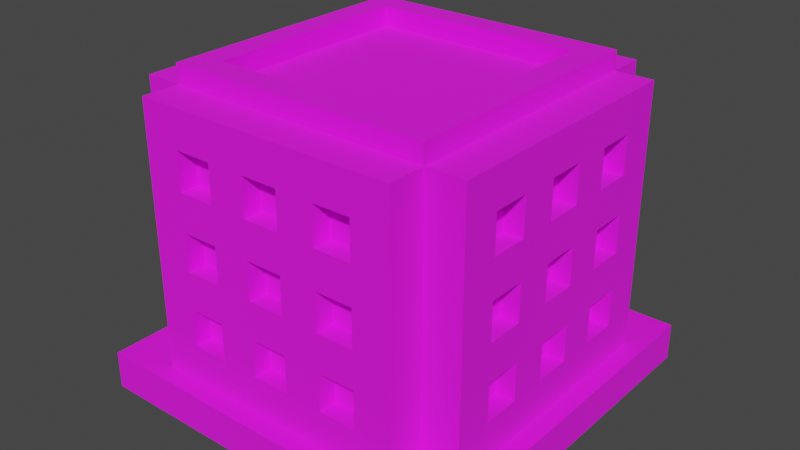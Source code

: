 # Source: Building_1_Base_Blue_.blend  (saved by Blender 3.3.6; exported with 4.5.12 LTS)
import bpy
from mathutils import Matrix  # noqa: F401  (used for matrix-valued properties, if any)

bpy.ops.wm.read_factory_settings(use_empty=True)
scene = bpy.context.scene
scene.name = 'Scene'

# ---- collections
col_collection = bpy.data.collections.new('Collection'); scene.collection.children.link(col_collection)

# ---- images (referenced by path relative to the original .blend; pixels are not part of the script)
import os
ASSET_DIR = os.environ.get("B2B_ASSET_DIR", "")  # directory of the original .blend (textures are referenced by path, not embedded)
HERE = os.path.dirname(os.path.abspath(__file__))  # packed textures are extracted next to this script under _unpacked/

def load_image(name, relpath, width, height, colorspace="sRGB"):
    """Load a texture the original file referenced (path relative to the .blend, or extracted next to this script)."""
    p = next((c for c in (os.path.join(HERE, relpath), os.path.join(ASSET_DIR, relpath)) if relpath and os.path.exists(c)), "")
    if p:
        img = bpy.data.images.load(p, check_existing=True)
        img.name = name
    else:  # same state as the original file: an image datablock whose file is absent (Cycles renders it pink)
        img = bpy.data.images.new(name, width, height)
        img.source = "FILE"
        img.filepath = "//" + (relpath or name)
    img.colorspace_settings.name = colorspace
    return img
img_color_png = load_image('Color.png', 'Color.png', 1024, 1024, 'sRGB')

# ---- materials (node trees are filled in below, after node groups)
mat_texture = bpy.data.materials.new('Texture')
mat_texture.use_transparent_shadow = False

# ---- material node trees
mat_texture.use_nodes = True; mat_texture.node_tree.nodes.clear()
_N = mat_texture.node_tree.nodes; _L = mat_texture.node_tree.links
n0 = _N.new('ShaderNodeBsdfPrincipled'); n0.name = 'Principled BSDF'; n0.location = (10, 300)
n0.distribution = 'GGX'
n0.subsurface_method = 'RANDOM_WALK_SKIN'
n0.inputs[2].default_value = 1.0
n0.inputs[3].default_value = 1.45
n0.inputs[27].default_value = (0.0, 0.0, 0.0, 1.0)
n0.inputs[28].default_value = 1.0
n1 = _N.new('ShaderNodeOutputMaterial'); n1.name = 'Material Output'; n1.location = (300, 300)
n2 = _N.new('ShaderNodeTexImage'); n2.name = 'Image Texture'; n2.location = (-280, 280)
n2.image = img_color_png
_L.new(n0.outputs[0], n1.inputs[0])
_L.new(n2.outputs[0], n0.inputs[0])
n1.is_active_output = True

# ---- world
world_world = bpy.data.worlds.new('World'); scene.world = world_world
world_world.use_nodes = True; world_world.node_tree.nodes.clear()
_N = world_world.node_tree.nodes; _L = world_world.node_tree.links
n0 = _N.new('ShaderNodeOutputWorld'); n0.name = 'World Output'; n0.location = (300, 300)
n1 = _N.new('ShaderNodeBackground'); n1.name = 'Background'; n1.location = (10, 300)
n1.inputs[0].default_value = (0.05088, 0.05088, 0.05088, 1.0)
_L.new(n1.outputs[0], n0.inputs[0])
n0.is_active_output = True
world_world.color = (0.05088, 0.05088, 0.05088)
world_world.use_sun_shadow = False
world_world.sun_shadow_jitter_overblur = 0.0

# ---- meshes
me_cube_002 = bpy.data.meshes.new('Cube.002')
me_cube_002.from_pydata([(1.0, 1.0, 2.0), (1.0, 1.0, 0.0), (1.0, -1.0, 2.0), (1.0, -1.0, 0.0), (-1.0, 1.0, 2.0), (-1.0, 1.0, 0.0), (-1.0, -1.0, 2.0), (-1.0, -1.0, 0.0), (-0.56, -0.56, 16.0), (-0.8, -0.5, 12.0), (-0.8, -0.5, 14.0), (-0.7, -0.7, 2.0), (0.0, -0.56, 16.0), (-0.5, -0.8, 12.0), (-0.8, -0.3, 12.0), (-0.5, -0.8, 14.0), (-0.8, -0.3, 14.0), (-0.56, 0.0, 16.0), (-0.8, -0.1, 12.0), (-0.8, -0.1, 14.0), (-0.3, -0.8, 12.0), (-0.3, -0.8, 14.0), (-0.7, -0.9, 2.0), (-0.7, -0.9, 16.0), (0.0, -0.9, 16.0), (-0.1, -0.8, 12.0), (-0.8, -0.5, 8.0), (-0.1, -0.8, 14.0), (-0.8, -0.5, 10.0), (0.0, -0.9, 2.0), (-0.9, 0.0, 2.0), (-0.9, -0.7, 2.0), (-0.8, -0.3, 8.0), (-0.9, -0.7, 16.0), (-0.9, 0.0, 16.0), (-0.8, -0.3, 10.0), (-0.5, -0.8, 8.0), (-0.5, -0.8, 10.0), (-0.8, -0.1, 8.0), (-0.3, -0.8, 8.0), (-0.8, -0.1, 10.0), (-0.3, -0.8, 10.0), (-0.1, -0.8, 8.0), (-0.1, -0.8, 10.0), (-0.5, -0.8, 4.0), (-0.5, -0.8, 6.0), (-0.3, -0.8, 4.0), (-0.3, -0.8, 6.0), (-0.8, -0.5, 4.0), (-0.1, -0.8, 4.0), (-0.8, -0.5, 6.0), (-0.1, -0.8, 6.0), (0.0, -0.8, 12.0), (0.0, -0.8, 10.0), (0.0, -0.8, 14.0), (-0.8, -0.3, 4.0), (-0.8, -0.3, 6.0), (0.0, -0.9, 14.0), (0.0, -0.9, 12.0), (0.0, -0.8, 8.0), (0.0, -0.8, 6.0), (-0.8, -0.1, 4.0), (0.0, -0.8, 4.0), (-0.8, -0.1, 6.0), (0.0, -0.9, 4.0), (0.0, -0.9, 6.0), (0.0, -0.9, 8.0), (0.0, -0.9, 10.0), (-0.5, -0.9, 12.0), (-0.5, -0.9, 14.0), (-0.4, -0.9, 12.0), (-0.4, -0.9, 10.0), (-0.3, -0.9, 8.0), (-0.3, -0.9, 8.0), (-0.1, -0.9, 4.0), (-0.3, -0.9, 10.0), (-0.3, -0.9, 12.0), (-0.3, -0.9, 14.0), (-0.1, -0.9, 8.0), (-0.1, -0.9, 6.0), (-0.1, -0.9, 10.0), (-0.1, -0.9, 12.0), (-0.1, -0.9, 14.0), (-0.5, -0.9, 4.0), (-0.5, -0.9, 6.0), (-0.5, -0.9, 8.0), (-0.5, -0.9, 10.0), (-0.3, -0.9, 6.0), (-0.3, -0.9, 4.0), (-0.8, 0.0, 4.0), (-0.8, 0.0, 6.0), (-0.8, 0.0, 8.0), (-0.9, 0.0, 4.0), (-0.9, 0.0, 6.0), (-0.8, 0.0, 14.0), (-0.8, 0.0, 12.0), (-0.8, 0.0, 10.0), (-0.9, 0.0, 8.0), (-0.9, 0.0, 10.0), (-0.9, 0.0, 12.0), (-0.9, 0.0, 14.0), (-0.9, -0.5, 6.0), (-0.9, -0.5, 8.0), (-0.9, -0.5, 12.0), (-0.9, -0.5, 10.0), (-0.9, -0.5, 14.0), (-0.9, -0.1, 14.0), (-0.9, -0.3, 12.0), (-0.9, -0.3, 14.0), (-0.9, -0.3, 10.0), (-0.9, -0.5, 4.0), (-0.9, -0.1, 4.0), (-0.9, -0.3, 4.0), (-0.9, -0.1, 6.0), (-0.9, -0.3, 6.0), (-0.9, -0.3, 8.0), (-0.9, -0.1, 10.0), (-0.9, -0.1, 12.0), (-0.9, -0.1, 8.0), (0.56, -0.56, 16.0), (0.8, -0.5, 12.0), (0.8, -0.5, 14.0), (0.7, -0.7, 2.0), (0.5, -0.8, 12.0), (0.8, -0.3, 12.0), (0.5, -0.8, 14.0), (0.8, -0.3, 14.0), (0.56, 0.0, 16.0), (0.8, -0.1, 12.0), (0.8, -0.1, 14.0), (0.3, -0.8, 12.0), (0.3, -0.8, 14.0), (0.7, -0.9, 2.0), (0.7, -0.9, 16.0), (0.1, -0.8, 12.0), (0.8, -0.5, 8.0), (0.1, -0.8, 14.0), (0.8, -0.5, 10.0), (0.9, 0.0, 2.0), (0.9, -0.7, 2.0), (0.8, -0.3, 8.0), (0.9, -0.7, 16.0), (0.9, 0.0, 16.0), (0.8, -0.3, 10.0), (0.5, -0.8, 8.0), (0.5, -0.8, 10.0), (0.8, -0.1, 8.0), (0.3, -0.8, 8.0), (0.8, -0.1, 10.0), (0.3, -0.8, 10.0), (0.1, -0.8, 8.0), (0.1, -0.8, 10.0), (0.5, -0.8, 4.0), (0.5, -0.8, 6.0), (0.3, -0.8, 4.0), (0.3, -0.8, 6.0), (0.8, -0.5, 4.0), (0.1, -0.8, 4.0), (0.8, -0.5, 6.0), (0.1, -0.8, 6.0), (0.8, -0.3, 4.0), (0.8, -0.3, 6.0), (0.8, -0.1, 4.0), (0.8, -0.1, 6.0), (0.5, -0.9, 12.0), (0.5, -0.9, 14.0), (0.4, -0.9, 12.0), (0.4, -0.9, 10.0), (0.3, -0.9, 8.0), (0.3, -0.9, 8.0), (0.1, -0.9, 4.0), (0.3, -0.9, 10.0), (0.3, -0.9, 12.0), (0.3, -0.9, 14.0), (0.1, -0.9, 8.0), (0.1, -0.9, 6.0), (0.1, -0.9, 10.0), (0.1, -0.9, 12.0), (0.1, -0.9, 14.0), (0.5, -0.9, 4.0), (0.5, -0.9, 6.0), (0.5, -0.9, 8.0), (0.5, -0.9, 10.0), (0.3, -0.9, 6.0), (0.3, -0.9, 4.0), (0.8, 0.0, 4.0), (0.8, 0.0, 6.0), (0.8, 0.0, 8.0), (0.9, 0.0, 4.0), (0.9, 0.0, 6.0), (0.8, 0.0, 14.0), (0.8, 0.0, 12.0), (0.8, 0.0, 10.0), (0.9, 0.0, 8.0), (0.9, 0.0, 10.0), (0.9, 0.0, 12.0), (0.9, 0.0, 14.0), (0.9, -0.5, 6.0), (0.9, -0.5, 8.0), (0.9, -0.5, 12.0), (0.9, -0.5, 10.0), (0.9, -0.5, 14.0), (0.9, -0.1, 14.0), (0.9, -0.3, 12.0), (0.9, -0.3, 14.0), (0.9, -0.3, 10.0), (0.9, -0.5, 4.0), (0.9, -0.1, 4.0), (0.9, -0.3, 4.0), (0.9, -0.1, 6.0), (0.9, -0.3, 6.0), (0.9, -0.3, 8.0), (0.9, -0.1, 10.0), (0.9, -0.1, 12.0), (0.9, -0.1, 8.0), (-0.56, 0.56, 16.0), (-0.8, 0.5, 12.0), (-0.8, 0.5, 14.0), (-0.7, 0.7, 2.0), (0.0, 0.56, 16.0), (-0.5, 0.8, 12.0), (-0.8, 0.3, 12.0), (-0.5, 0.8, 14.0), (-0.8, 0.3, 14.0), (-0.8, 0.1, 12.0), (-0.8, 0.1, 14.0), (-0.3, 0.8, 12.0), (-0.3, 0.8, 14.0), (-0.7, 0.9, 2.0), (-0.7, 0.9, 16.0), (0.0, 0.9, 16.0), (-0.1, 0.8, 12.0), (-0.8, 0.5, 8.0), (-0.1, 0.8, 14.0), (-0.8, 0.5, 10.0), (0.0, 0.9, 2.0), (-0.9, 0.7, 2.0), (-0.8, 0.3, 8.0), (-0.9, 0.7, 16.0), (-0.8, 0.3, 10.0), (-0.5, 0.8, 8.0), (-0.5, 0.8, 10.0), (-0.8, 0.1, 8.0), (-0.3, 0.8, 8.0), (-0.8, 0.1, 10.0), (-0.3, 0.8, 10.0), (-0.1, 0.8, 8.0), (-0.1, 0.8, 10.0), (-0.5, 0.8, 4.0), (-0.5, 0.8, 6.0), (-0.3, 0.8, 4.0), (-0.3, 0.8, 6.0), (-0.8, 0.5, 4.0), (-0.1, 0.8, 4.0), (-0.8, 0.5, 6.0), (-0.1, 0.8, 6.0), (0.0, 0.8, 12.0), (0.0, 0.8, 10.0), (0.0, 0.8, 14.0), (-0.8, 0.3, 4.0), (-0.8, 0.3, 6.0), (0.0, 0.9, 14.0), (0.0, 0.9, 12.0), (0.0, 0.8, 8.0), (0.0, 0.8, 6.0), (-0.8, 0.1, 4.0), (0.0, 0.8, 4.0), (-0.8, 0.1, 6.0), (0.0, 0.9, 4.0), (0.0, 0.9, 6.0), (0.0, 0.9, 8.0), (0.0, 0.9, 10.0), (-0.5, 0.9, 12.0), (-0.5, 0.9, 14.0), (-0.4, 0.9, 12.0), (-0.4, 0.9, 10.0), (-0.3, 0.9, 8.0), (-0.3, 0.9, 8.0), (-0.1, 0.9, 4.0), (-0.3, 0.9, 10.0), (-0.3, 0.9, 12.0), (-0.3, 0.9, 14.0), (-0.1, 0.9, 8.0), (-0.1, 0.9, 6.0), (-0.1, 0.9, 10.0), (-0.1, 0.9, 12.0), (-0.1, 0.9, 14.0), (-0.5, 0.9, 4.0), (-0.5, 0.9, 6.0), (-0.5, 0.9, 8.0), (-0.5, 0.9, 10.0), (-0.3, 0.9, 6.0), (-0.3, 0.9, 4.0), (-0.9, 0.5, 6.0), (-0.9, 0.5, 8.0), (-0.9, 0.5, 12.0), (-0.9, 0.5, 10.0), (-0.9, 0.5, 14.0), (-0.9, 0.1, 14.0), (-0.9, 0.3, 12.0), (-0.9, 0.3, 14.0), (-0.9, 0.3, 10.0), (-0.9, 0.5, 4.0), (-0.9, 0.1, 4.0), (-0.9, 0.3, 4.0), (-0.9, 0.1, 6.0), (-0.9, 0.3, 6.0), (-0.9, 0.3, 8.0), (-0.9, 0.1, 10.0), (-0.9, 0.1, 12.0), (-0.9, 0.1, 8.0), (0.56, 0.56, 16.0), (0.8, 0.5, 12.0), (0.8, 0.5, 14.0), (0.7, 0.7, 2.0), (0.5, 0.8, 12.0), (0.8, 0.3, 12.0), (0.5, 0.8, 14.0), (0.8, 0.3, 14.0), (0.8, 0.1, 12.0), (0.8, 0.1, 14.0), (0.3, 0.8, 12.0), (0.3, 0.8, 14.0), (0.7, 0.9, 2.0), (0.7, 0.9, 16.0), (0.1, 0.8, 12.0), (0.8, 0.5, 8.0), (0.1, 0.8, 14.0), (0.8, 0.5, 10.0), (0.9, 0.7, 2.0), (0.8, 0.3, 8.0), (0.9, 0.7, 16.0), (0.8, 0.3, 10.0), (0.5, 0.8, 8.0), (0.5, 0.8, 10.0), (0.8, 0.1, 8.0), (0.3, 0.8, 8.0), (0.8, 0.1, 10.0), (0.3, 0.8, 10.0), (0.1, 0.8, 8.0), (0.1, 0.8, 10.0), (0.5, 0.8, 4.0), (0.5, 0.8, 6.0), (0.3, 0.8, 4.0), (0.3, 0.8, 6.0), (0.8, 0.5, 4.0), (0.1, 0.8, 4.0), (0.8, 0.5, 6.0), (0.1, 0.8, 6.0), (0.8, 0.3, 4.0), (0.8, 0.3, 6.0), (0.8, 0.1, 4.0), (0.8, 0.1, 6.0), (0.5, 0.9, 12.0), (0.5, 0.9, 14.0), (0.4, 0.9, 12.0), (0.4, 0.9, 10.0), (0.3, 0.9, 8.0), (0.3, 0.9, 8.0), (0.1, 0.9, 4.0), (0.3, 0.9, 10.0), (0.3, 0.9, 12.0), (0.3, 0.9, 14.0), (0.1, 0.9, 8.0), (0.1, 0.9, 6.0), (0.1, 0.9, 10.0), (0.1, 0.9, 12.0), (0.1, 0.9, 14.0), (0.5, 0.9, 4.0), (0.5, 0.9, 6.0), (0.5, 0.9, 8.0), (0.5, 0.9, 10.0), (0.3, 0.9, 6.0), (0.3, 0.9, 4.0), (0.9, 0.5, 6.0), (0.9, 0.5, 8.0), (0.9, 0.5, 12.0), (0.9, 0.5, 10.0), (0.9, 0.5, 14.0), (0.9, 0.1, 14.0), (0.9, 0.3, 12.0), (0.9, 0.3, 14.0), (0.9, 0.3, 10.0), (0.9, 0.5, 4.0), (0.9, 0.1, 4.0), (0.9, 0.3, 4.0), (0.9, 0.1, 6.0), (0.9, 0.3, 6.0), (0.9, 0.3, 8.0), (0.9, 0.1, 10.0), (0.9, 0.1, 12.0), (0.9, 0.1, 8.0), (-0.7, -0.7, 16.0), (0.0, -0.7, 16.0), (-0.7, 0.0, 16.0), (0.7, -0.7, 16.0), (0.7, 0.0, 16.0), (-0.7, 0.7, 16.0), (0.0, 0.7, 16.0), (0.7, 0.7, 16.0), (-0.7, -0.7, 17.0), (-8.278e-09, -0.7, 17.0), (-0.7, 0.0, 17.0), (0.7, -0.7, 17.0), (0.7, 0.0, 17.0), (-0.7, 0.7, 17.0), (-8.278e-09, 0.7, 17.0), (0.7, 0.7, 17.0), (-0.56, -0.56, 17.0), (-8.278e-09, -0.56, 17.0), (-0.56, 0.0, 17.0), (0.56, -0.56, 17.0), (0.56, 0.0, 17.0), (-0.56, 0.56, 17.0), (-8.278e-09, 0.56, 17.0), (0.56, 0.56, 17.0)], [], [(0, 4, 6, 2), (3, 2, 6, 7), (7, 6, 4, 5), (1, 0, 2, 3), (5, 4, 0, 1), (80, 75, 73, 78), (70, 71, 75, 76), (85, 84, 87, 72), (71, 70, 68, 69, 77, 76, 75, 80, 67, 58, 81, 82, 57, 24, 23, 22, 29, 64, 74, 79, 65, 66, 78, 73, 72, 87, 88, 83, 84, 85, 86), (392, 11, 22, 23), (393, 392, 23, 24), (107, 109, 104, 103), (117, 99, 98, 116, 118, 115, 109, 107, 108, 105, 103, 104, 102, 101, 110, 112, 111, 92, 30, 31, 33, 34, 100, 106), (118, 97, 93, 113, 111, 112, 114, 101, 102, 115), (392, 394, 34, 33), (11, 392, 33, 31), (13, 15, 69, 68), (13, 20, 21, 15), (21, 20, 76, 77), (70, 76, 20, 13, 68), (69, 15, 21, 77), (25, 27, 82, 81), (54, 27, 25, 52), (58, 52, 25, 81), (27, 54, 57, 82), (36, 37, 86, 85), (36, 39, 41, 37), (41, 39, 73, 75), (72, 73, 39, 36, 85), (86, 37, 41, 75, 71), (42, 43, 80, 78), (53, 43, 42, 59), (66, 59, 42, 78), (43, 53, 67, 80), (44, 45, 84, 83), (44, 46, 47, 45), (47, 46, 88, 87), (88, 46, 44, 83), (84, 45, 47, 87), (49, 51, 79, 74), (60, 51, 49, 62), (64, 62, 49, 74), (51, 60, 65, 79), (10, 9, 103, 105), (14, 16, 108, 107), (14, 9, 10, 16), (9, 14, 107, 103), (16, 10, 105, 108), (19, 18, 117, 106), (95, 18, 19, 94), (99, 117, 18, 95), (100, 94, 19, 106), (28, 26, 102, 104), (32, 35, 109, 115), (32, 26, 28, 35), (26, 32, 115, 102), (35, 28, 104, 109), (40, 38, 118, 116), (38, 40, 96, 91), (38, 91, 97, 118), (98, 96, 40, 116), (50, 48, 110, 101), (55, 56, 114, 112), (55, 48, 50, 56), (48, 55, 112, 110), (56, 50, 101, 114), (63, 61, 111, 113), (89, 61, 63, 90), (61, 89, 92, 111), (93, 90, 63, 113), (176, 174, 169, 171), (166, 172, 171, 167), (181, 168, 183, 180), (167, 182, 181, 180, 179, 184, 183, 168, 169, 174, 66, 65, 175, 170, 64, 29, 132, 133, 24, 57, 178, 177, 58, 67, 176, 171, 172, 173, 165, 164, 166), (395, 133, 132, 122), (393, 24, 133, 395), (203, 199, 200, 205), (213, 202, 196, 142, 141, 139, 138, 188, 207, 208, 206, 197, 198, 200, 199, 201, 204, 203, 205, 211, 214, 212, 194, 195), (214, 211, 198, 197, 210, 208, 207, 209, 189, 193), (395, 141, 142, 396), (122, 139, 141, 395), (123, 164, 165, 125), (123, 125, 131, 130), (131, 173, 172, 130), (166, 164, 123, 130, 172), (165, 173, 131, 125), (134, 177, 178, 136), (54, 52, 134, 136), (58, 177, 134, 52), (136, 178, 57, 54), (144, 181, 182, 145), (144, 145, 149, 147), (149, 171, 169, 147), (168, 181, 144, 147, 169), (182, 167, 171, 149, 145), (150, 174, 176, 151), (53, 59, 150, 151), (66, 174, 150, 59), (151, 176, 67, 53), (152, 179, 180, 153), (152, 153, 155, 154), (155, 183, 184, 154), (184, 179, 152, 154), (180, 183, 155, 153), (157, 170, 175, 159), (60, 62, 157, 159), (64, 170, 157, 62), (159, 175, 65, 60), (121, 201, 199, 120), (124, 203, 204, 126), (124, 126, 121, 120), (120, 199, 203, 124), (126, 204, 201, 121), (129, 202, 213, 128), (191, 190, 129, 128), (195, 191, 128, 213), (196, 202, 129, 190), (137, 200, 198, 135), (140, 211, 205, 143), (140, 143, 137, 135), (135, 198, 211, 140), (143, 205, 200, 137), (148, 212, 214, 146), (146, 187, 192, 148), (146, 214, 193, 187), (194, 212, 148, 192), (158, 197, 206, 156), (160, 208, 210, 161), (160, 161, 158, 156), (156, 206, 208, 160), (161, 210, 197, 158), (163, 209, 207, 162), (185, 186, 163, 162), (162, 207, 188, 185), (189, 209, 163, 186), (284, 282, 277, 279), (274, 280, 279, 275), (289, 276, 291, 288), (275, 290, 289, 288, 287, 292, 291, 276, 277, 282, 270, 269, 283, 278, 268, 235, 228, 229, 230, 261, 286, 285, 262, 271, 284, 279, 280, 281, 273, 272, 274), (397, 229, 228, 218), (398, 230, 229, 397), (299, 295, 296, 301), (309, 298, 100, 34, 238, 236, 30, 92, 303, 304, 302, 293, 294, 296, 295, 297, 300, 299, 301, 307, 310, 308, 98, 99), (310, 307, 294, 293, 306, 304, 303, 305, 93, 97), (397, 238, 34, 394), (218, 236, 238, 397), (220, 272, 273, 222), (220, 222, 227, 226), (227, 281, 280, 226), (274, 272, 220, 226, 280), (273, 281, 227, 222), (231, 285, 286, 233), (258, 256, 231, 233), (262, 285, 231, 256), (233, 286, 261, 258), (240, 289, 290, 241), (240, 241, 245, 243), (245, 279, 277, 243), (276, 289, 240, 243, 277), (290, 275, 279, 245, 241), (246, 282, 284, 247), (257, 263, 246, 247), (270, 282, 246, 263), (247, 284, 271, 257), (248, 287, 288, 249), (248, 249, 251, 250), (251, 291, 292, 250), (292, 287, 248, 250), (288, 291, 251, 249), (253, 278, 283, 255), (264, 266, 253, 255), (268, 278, 253, 266), (255, 283, 269, 264), (217, 297, 295, 216), (221, 299, 300, 223), (221, 223, 217, 216), (216, 295, 299, 221), (223, 300, 297, 217), (225, 298, 309, 224), (95, 94, 225, 224), (99, 95, 224, 309), (100, 298, 225, 94), (234, 296, 294, 232), (237, 307, 301, 239), (237, 239, 234, 232), (232, 294, 307, 237), (239, 301, 296, 234), (244, 308, 310, 242), (242, 91, 96, 244), (242, 310, 97, 91), (98, 308, 244, 96), (254, 293, 302, 252), (259, 304, 306, 260), (259, 260, 254, 252), (252, 302, 304, 259), (260, 306, 293, 254), (267, 305, 303, 265), (89, 90, 267, 265), (265, 303, 92, 89), (93, 305, 267, 90), (365, 360, 358, 363), (355, 356, 360, 361), (370, 369, 372, 357), (356, 355, 353, 354, 362, 361, 360, 365, 271, 262, 366, 367, 261, 230, 324, 323, 235, 268, 359, 364, 269, 270, 363, 358, 357, 372, 373, 368, 369, 370, 371), (399, 314, 323, 324), (398, 399, 324, 230), (380, 382, 377, 376), (390, 195, 194, 389, 391, 388, 382, 380, 381, 378, 376, 377, 375, 374, 383, 385, 384, 188, 138, 329, 331, 142, 196, 379), (391, 193, 189, 386, 384, 385, 387, 374, 375, 388), (399, 396, 142, 331), (314, 399, 331, 329), (315, 317, 354, 353), (315, 321, 322, 317), (322, 321, 361, 362), (355, 361, 321, 315, 353), (354, 317, 322, 362), (325, 327, 367, 366), (258, 327, 325, 256), (262, 256, 325, 366), (327, 258, 261, 367), (333, 334, 371, 370), (333, 336, 338, 334), (338, 336, 358, 360), (357, 358, 336, 333, 370), (371, 334, 338, 360, 356), (339, 340, 365, 363), (257, 340, 339, 263), (270, 263, 339, 363), (340, 257, 271, 365), (341, 342, 369, 368), (341, 343, 344, 342), (344, 343, 373, 372), (373, 343, 341, 368), (369, 342, 344, 372), (346, 348, 364, 359), (264, 348, 346, 266), (268, 266, 346, 359), (348, 264, 269, 364), (313, 312, 376, 378), (316, 318, 381, 380), (316, 312, 313, 318), (312, 316, 380, 376), (318, 313, 378, 381), (320, 319, 390, 379), (191, 319, 320, 190), (195, 390, 319, 191), (196, 190, 320, 379), (328, 326, 375, 377), (330, 332, 382, 388), (330, 326, 328, 332), (326, 330, 388, 375), (332, 328, 377, 382), (337, 335, 391, 389), (335, 337, 192, 187), (335, 187, 193, 391), (194, 192, 337, 389), (347, 345, 383, 374), (349, 350, 387, 385), (349, 345, 347, 350), (345, 349, 385, 383), (350, 347, 374, 387), (352, 351, 384, 386), (185, 351, 352, 186), (351, 185, 188, 384), (189, 186, 352, 386), (17, 8, 12, 119, 127, 311, 219, 215), (413, 414, 415, 407, 406, 405), (311, 127, 412, 415), (412, 411, 403, 404, 407, 415), (394, 392, 400, 402), (219, 311, 415, 414), (17, 215, 413, 410), (408, 410, 413, 405, 402, 400), (409, 408, 400, 401, 403, 411), (397, 394, 402, 405), (12, 8, 408, 409), (399, 398, 406, 407), (393, 395, 403, 401), (8, 17, 410, 408), (119, 12, 409, 411), (396, 399, 407, 404), (392, 393, 401, 400), (127, 119, 411, 412), (395, 396, 404, 403), (215, 219, 414, 413), (398, 397, 405, 406)])
_uv = me_cube_002.uv_layers.new(name='UVMap')
_uv.uv.foreach_set('vector', [0.6201, 0.9848, 0.6208, 0.9848, 0.6208, 0.9855, 0.6201, 0.9855, 0.6194, 0.9855, 0.6201, 0.9855, 0.6201, 0.9862, 0.6194, 0.9862, 0.6194, 0.9834, 0.6201, 0.9834, 0.6201, 0.9841, 0.6194, 0.9841, 0.6194, 0.9848, 0.6201, 0.9848, 0.6201, 0.9855, 0.6194, 0.9855, 0.6194, 0.9841, 0.6201, 0.9841, 0.6201, 0.9848, 0.6194, 0.9848, 0.5833, 0.9114, 0.5833, 0.912, 0.5827, 0.912, 0.5827, 0.9114, 0.5839, 0.9123, 0.5833, 0.9123, 0.5833, 0.912, 0.5839, 0.912, 0.5827, 0.9126, 0.5821, 0.9126, 0.5821, 0.912, 0.5827, 0.912, 0.5833, 0.9123, 0.5839, 0.9123, 0.5839, 0.9126, 0.5845, 0.9126, 0.5845, 0.912, 0.5839, 0.912, 0.5833, 0.912, 0.5833, 0.9114, 0.5833, 0.9111, 0.5839, 0.9111, 0.5839, 0.9114, 0.5845, 0.9114, 0.5845, 0.9111, 0.5851, 0.9111, 0.5851, 0.9132, 0.5809, 0.9132, 0.5809, 0.9111, 0.5815, 0.9111, 0.5815, 0.9114, 0.5821, 0.9114, 0.5821, 0.9111, 0.5827, 0.9111, 0.5827, 0.9114, 0.5827, 0.912, 0.5827, 0.912, 0.5821, 0.912, 0.5815, 0.912, 0.5815, 0.9126, 0.5821, 0.9126, 0.5827, 0.9126, 0.5833, 0.9126, 0.585, 0.9191, 0.5835, 0.9191, 0.5835, 0.9191, 0.585, 0.9191, 0.5838, 0.9194, 0.5845, 0.9194, 0.5845, 0.9194, 0.5838, 0.9194, 0.5839, 0.9122, 0.5833, 0.9122, 0.5833, 0.9116, 0.5839, 0.9116, 0.5839, 0.9128, 0.5839, 0.9131, 0.5833, 0.9131, 0.5833, 0.9128, 0.5827, 0.9128, 0.5827, 0.9122, 0.5833, 0.9122, 0.5839, 0.9122, 0.5845, 0.9122, 0.5845, 0.9116, 0.5839, 0.9116, 0.5833, 0.9116, 0.5827, 0.9116, 0.5821, 0.9116, 0.5815, 0.9116, 0.5815, 0.9122, 0.5815, 0.9128, 0.5815, 0.9131, 0.5809, 0.9131, 0.5809, 0.911, 0.5851, 0.911, 0.5851, 0.9131, 0.5845, 0.9131, 0.5845, 0.9128, 0.5827, 0.9128, 0.5827, 0.9131, 0.5821, 0.9131, 0.5821, 0.9128, 0.5815, 0.9128, 0.5815, 0.9122, 0.5821, 0.9122, 0.5821, 0.9116, 0.5827, 0.9116, 0.5827, 0.9122, 0.5845, 0.9194, 0.5845, 0.9187, 0.5845, 0.9187, 0.5845, 0.9194, 0.5835, 0.9191, 0.585, 0.9191, 0.585, 0.9191, 0.5835, 0.9191, 0.5848, 0.9113, 0.585, 0.9113, 0.585, 0.9112, 0.5848, 0.9112, 0.8168, 0.7395, 0.8168, 0.7394, 0.8167, 0.7394, 0.8167, 0.7395, 0.585, 0.9116, 0.5848, 0.9116, 0.5848, 0.9117, 0.585, 0.9117, 0.5847, 0.9117, 0.5848, 0.9117, 0.5848, 0.9116, 0.5845, 0.9116, 0.5845, 0.9117, 0.5853, 0.9117, 0.5853, 0.9116, 0.585, 0.9116, 0.585, 0.9117, 0.5848, 0.9113, 0.585, 0.9113, 0.585, 0.9112, 0.5848, 0.9112, 0.8167, 0.7394, 0.8167, 0.7395, 0.8168, 0.7395, 0.8168, 0.7394, 0.5847, 0.9117, 0.5847, 0.9116, 0.5845, 0.9116, 0.5845, 0.9117, 0.5853, 0.9116, 0.5851, 0.9116, 0.5851, 0.9117, 0.5853, 0.9117, 0.5848, 0.9113, 0.585, 0.9113, 0.585, 0.9112, 0.5848, 0.9112, 0.8168, 0.7395, 0.8168, 0.7394, 0.8167, 0.7394, 0.8167, 0.7395, 0.585, 0.9116, 0.5848, 0.9116, 0.5848, 0.9117, 0.585, 0.9117, 0.5848, 0.9117, 0.5848, 0.9117, 0.5848, 0.9116, 0.5845, 0.9116, 0.5845, 0.9117, 0.5853, 0.9117, 0.5853, 0.9116, 0.585, 0.9116, 0.585, 0.9117, 0.5851, 0.9117, 0.5848, 0.9113, 0.585, 0.9113, 0.585, 0.9112, 0.5848, 0.9112, 0.8167, 0.7394, 0.8167, 0.7395, 0.8168, 0.7395, 0.8168, 0.7394, 0.5847, 0.9117, 0.5847, 0.9116, 0.5845, 0.9116, 0.5845, 0.9117, 0.5853, 0.9116, 0.5851, 0.9116, 0.5851, 0.9117, 0.5853, 0.9117, 0.5848, 0.9113, 0.585, 0.9113, 0.585, 0.9112, 0.5848, 0.9112, 0.8168, 0.7395, 0.8168, 0.7394, 0.8167, 0.7394, 0.8167, 0.7395, 0.585, 0.9116, 0.5848, 0.9116, 0.5848, 0.9117, 0.585, 0.9117, 0.5848, 0.9117, 0.5848, 0.9116, 0.5845, 0.9116, 0.5845, 0.9117, 0.5853, 0.9117, 0.5853, 0.9116, 0.585, 0.9116, 0.585, 0.9117, 0.5848, 0.9113, 0.585, 0.9113, 0.585, 0.9112, 0.5848, 0.9112, 0.8167, 0.7394, 0.8167, 0.7395, 0.8168, 0.7395, 0.8168, 0.7394, 0.5847, 0.9117, 0.5847, 0.9116, 0.5845, 0.9116, 0.5845, 0.9117, 0.5853, 0.9116, 0.5851, 0.9116, 0.5851, 0.9117, 0.5853, 0.9117, 0.585, 0.9111, 0.5848, 0.9113, 0.5848, 0.9113, 0.585, 0.9111, 0.5848, 0.9118, 0.585, 0.9116, 0.585, 0.9116, 0.5848, 0.9118, 0.8168, 0.7391, 0.8168, 0.7391, 0.8167, 0.7392, 0.8167, 0.7392, 0.5845, 0.9118, 0.5848, 0.9118, 0.5848, 0.9117, 0.5845, 0.9117, 0.585, 0.9118, 0.5853, 0.9118, 0.5853, 0.9117, 0.585, 0.9117, 0.585, 0.9111, 0.5848, 0.9113, 0.5848, 0.9113, 0.585, 0.9111, 0.8168, 0.7391, 0.8168, 0.7391, 0.8167, 0.7392, 0.8167, 0.7392, 0.5847, 0.9117, 0.5845, 0.9117, 0.5845, 0.9118, 0.5847, 0.9118, 0.5851, 0.9117, 0.5851, 0.9118, 0.5853, 0.9118, 0.5853, 0.9117, 0.585, 0.9111, 0.5848, 0.9113, 0.5848, 0.9113, 0.585, 0.9111, 0.5848, 0.9118, 0.585, 0.9116, 0.585, 0.9116, 0.5848, 0.9118, 0.8168, 0.7391, 0.8168, 0.7391, 0.8167, 0.7392, 0.8167, 0.7392, 0.5845, 0.9118, 0.5848, 0.9118, 0.5848, 0.9117, 0.5845, 0.9117, 0.585, 0.9118, 0.5853, 0.9118, 0.5853, 0.9117, 0.585, 0.9117, 0.585, 0.9111, 0.5848, 0.9113, 0.5848, 0.9113, 0.585, 0.9111, 0.8168, 0.7391, 0.8167, 0.7392, 0.8167, 0.7392, 0.8168, 0.7391, 0.5845, 0.9118, 0.5847, 0.9118, 0.5847, 0.9117, 0.5845, 0.9117, 0.5851, 0.9117, 0.5851, 0.9118, 0.5853, 0.9118, 0.5853, 0.9117, 0.585, 0.9111, 0.5848, 0.9113, 0.5848, 0.9113, 0.585, 0.9111, 0.5848, 0.9118, 0.585, 0.9116, 0.585, 0.9116, 0.5848, 0.9118, 0.8168, 0.7391, 0.8168, 0.7391, 0.8167, 0.7392, 0.8167, 0.7392, 0.5845, 0.9118, 0.5848, 0.9118, 0.5848, 0.9117, 0.5845, 0.9117, 0.585, 0.9118, 0.5853, 0.9118, 0.5853, 0.9117, 0.585, 0.9117, 0.585, 0.9111, 0.5848, 0.9113, 0.5848, 0.9113, 0.585, 0.9111, 0.8168, 0.7391, 0.8168, 0.7391, 0.8167, 0.7392, 0.8167, 0.7392, 0.5845, 0.9118, 0.5847, 0.9118, 0.5847, 0.9117, 0.5845, 0.9117, 0.5851, 0.9117, 0.5851, 0.9118, 0.5853, 0.9118, 0.5853, 0.9117, 0.5833, 0.9114, 0.5827, 0.9114, 0.5827, 0.912, 0.5833, 0.912, 0.5839, 0.9123, 0.5839, 0.912, 0.5833, 0.912, 0.5833, 0.9123, 0.5827, 0.9126, 0.5827, 0.912, 0.5821, 0.912, 0.5821, 0.9126, 0.5833, 0.9123, 0.5833, 0.9126, 0.5827, 0.9126, 0.5821, 0.9126, 0.5815, 0.9126, 0.5815, 0.912, 0.5821, 0.912, 0.5827, 0.912, 0.5827, 0.912, 0.5827, 0.9114, 0.5827, 0.9111, 0.5821, 0.9111, 0.5821, 0.9114, 0.5815, 0.9114, 0.5815, 0.9111, 0.5809, 0.9111, 0.5809, 0.9132, 0.5851, 0.9132, 0.5851, 0.9111, 0.5845, 0.9111, 0.5845, 0.9114, 0.5839, 0.9114, 0.5839, 0.9111, 0.5833, 0.9111, 0.5833, 0.9114, 0.5833, 0.912, 0.5839, 0.912, 0.5845, 0.912, 0.5845, 0.9126, 0.5839, 0.9126, 0.5839, 0.9123, 0.585, 0.9191, 0.585, 0.9191, 0.5835, 0.9191, 0.5835, 0.9191, 0.5838, 0.9194, 0.5838, 0.9194, 0.5845, 0.9194, 0.5845, 0.9194, 0.5839, 0.9122, 0.5839, 0.9116, 0.5833, 0.9116, 0.5833, 0.9122, 0.5839, 0.9128, 0.5845, 0.9128, 0.5845, 0.9131, 0.5851, 0.9131, 0.5851, 0.911, 0.5809, 0.911, 0.5809, 0.9131, 0.5815, 0.9131, 0.5815, 0.9128, 0.5815, 0.9122, 0.5815, 0.9116, 0.5821, 0.9116, 0.5827, 0.9116, 0.5833, 0.9116, 0.5839, 0.9116, 0.5845, 0.9116, 0.5845, 0.9122, 0.5839, 0.9122, 0.5833, 0.9122, 0.5827, 0.9122, 0.5827, 0.9128, 0.5833, 0.9128, 0.5833, 0.9131, 0.5839, 0.9131, 0.5827, 0.9128, 0.5827, 0.9122, 0.5827, 0.9116, 0.5821, 0.9116, 0.5821, 0.9122, 0.5815, 0.9122, 0.5815, 0.9128, 0.5821, 0.9128, 0.5821, 0.9131, 0.5827, 0.9131, 0.5845, 0.9194, 0.5845, 0.9194, 0.5845, 0.9187, 0.5845, 0.9187, 0.5835, 0.9191, 0.5835, 0.9191, 0.585, 0.9191, 0.585, 0.9191, 0.5848, 0.9113, 0.5848, 0.9112, 0.585, 0.9112, 0.585, 0.9113, 0.8168, 0.7395, 0.8167, 0.7395, 0.8167, 0.7394, 0.8168, 0.7394, 0.585, 0.9116, 0.585, 0.9117, 0.5848, 0.9117, 0.5848, 0.9116, 0.5847, 0.9117, 0.5845, 0.9117, 0.5845, 0.9116, 0.5848, 0.9116, 0.5848, 0.9117, 0.5853, 0.9117, 0.585, 0.9117, 0.585, 0.9116, 0.5853, 0.9116, 0.5848, 0.9113, 0.5848, 0.9112, 0.585, 0.9112, 0.585, 0.9113, 0.8167, 0.7394, 0.8168, 0.7394, 0.8168, 0.7395, 0.8167, 0.7395, 0.5847, 0.9117, 0.5845, 0.9117, 0.5845, 0.9116, 0.5847, 0.9116, 0.5853, 0.9116, 0.5853, 0.9117, 0.5851, 0.9117, 0.5851, 0.9116, 0.5848, 0.9113, 0.5848, 0.9112, 0.585, 0.9112, 0.585, 0.9113, 0.8168, 0.7395, 0.8167, 0.7395, 0.8167, 0.7394, 0.8168, 0.7394, 0.585, 0.9116, 0.585, 0.9117, 0.5848, 0.9117, 0.5848, 0.9116, 0.5848, 0.9117, 0.5845, 0.9117, 0.5845, 0.9116, 0.5848, 0.9116, 0.5848, 0.9117, 0.5853, 0.9117, 0.5851, 0.9117, 0.585, 0.9117, 0.585, 0.9116, 0.5853, 0.9116, 0.5848, 0.9113, 0.5848, 0.9112, 0.585, 0.9112, 0.585, 0.9113, 0.8167, 0.7394, 0.8168, 0.7394, 0.8168, 0.7395, 0.8167, 0.7395, 0.5847, 0.9117, 0.5845, 0.9117, 0.5845, 0.9116, 0.5847, 0.9116, 0.5853, 0.9116, 0.5853, 0.9117, 0.5851, 0.9117, 0.5851, 0.9116, 0.5848, 0.9113, 0.5848, 0.9112, 0.585, 0.9112, 0.585, 0.9113, 0.8168, 0.7395, 0.8167, 0.7395, 0.8167, 0.7394, 0.8168, 0.7394, 0.585, 0.9116, 0.585, 0.9117, 0.5848, 0.9117, 0.5848, 0.9116, 0.5848, 0.9117, 0.5845, 0.9117, 0.5845, 0.9116, 0.5848, 0.9116, 0.5853, 0.9117, 0.585, 0.9117, 0.585, 0.9116, 0.5853, 0.9116, 0.5848, 0.9113, 0.5848, 0.9112, 0.585, 0.9112, 0.585, 0.9113, 0.8167, 0.7394, 0.8168, 0.7394, 0.8168, 0.7395, 0.8167, 0.7395, 0.5847, 0.9117, 0.5845, 0.9117, 0.5845, 0.9116, 0.5847, 0.9116, 0.5853, 0.9116, 0.5853, 0.9117, 0.5851, 0.9117, 0.5851, 0.9116, 0.585, 0.9, 0.585, 0.9, 0.5848, 0.9003, 0.5848, 0.9003, 0.5848, 0.9007, 0.5848, 0.9007, 0.585, 0.9005, 0.585, 0.9005, 0.8168, 0.7391, 0.8167, 0.7392, 0.8167, 0.7392, 0.8168, 0.7391, 0.5845, 0.9007, 0.5845, 0.9006, 0.5848, 0.9006, 0.5848, 0.9007, 0.585, 0.9007, 0.585, 0.9006, 0.5853, 0.9006, 0.5853, 0.9007, 0.585, 0.9, 0.585, 0.9, 0.5848, 0.9003, 0.5848, 0.9003, 0.8168, 0.7391, 0.8167, 0.7392, 0.8167, 0.7392, 0.8168, 0.7391, 0.5847, 0.9006, 0.5847, 0.9007, 0.5845, 0.9007, 0.5845, 0.9006, 0.5851, 0.9006, 0.5853, 0.9006, 0.5853, 0.9007, 0.5851, 0.9007, 0.585, 0.9, 0.585, 0.9, 0.5848, 0.9003, 0.5848, 0.9003, 0.5848, 0.9007, 0.5848, 0.9007, 0.585, 0.9005, 0.585, 0.9005, 0.8168, 0.7391, 0.8167, 0.7392, 0.8167, 0.7392, 0.8168, 0.7391, 0.5845, 0.9007, 0.5845, 0.9006, 0.5848, 0.9006, 0.5848, 0.9007, 0.585, 0.9007, 0.585, 0.9006, 0.5853, 0.9006, 0.5853, 0.9007, 0.585, 0.9, 0.585, 0.9, 0.5848, 0.9003, 0.5848, 0.9003, 0.8168, 0.7391, 0.8168, 0.7391, 0.8167, 0.7392, 0.8167, 0.7392, 0.5845, 0.9007, 0.5845, 0.9006, 0.5847, 0.9006, 0.5847, 0.9007, 0.5851, 0.9006, 0.5853, 0.9006, 0.5853, 0.9007, 0.5851, 0.9007, 0.585, 0.9, 0.585, 0.9, 0.5848, 0.9003, 0.5848, 0.9003, 0.5848, 0.9007, 0.5848, 0.9007, 0.585, 0.9005, 0.585, 0.9005, 0.8168, 0.7391, 0.8167, 0.7392, 0.8167, 0.7392, 0.8168, 0.7391, 0.5845, 0.9007, 0.5845, 0.9006, 0.5848, 0.9006, 0.5848, 0.9007, 0.585, 0.9007, 0.585, 0.9006, 0.5853, 0.9006, 0.5853, 0.9007, 0.5838, 0.9062, 0.5838, 0.9062, 0.5835, 0.9064, 0.5835, 0.9064, 0.8168, 0.7391, 0.8167, 0.7392, 0.8167, 0.7392, 0.8168, 0.7391, 0.5833, 0.9069, 0.5833, 0.9068, 0.5834, 0.9068, 0.5834, 0.9069, 0.5839, 0.9068, 0.584, 0.9068, 0.584, 0.9069, 0.5839, 0.9069, 0.5833, 0.9114, 0.5827, 0.9114, 0.5827, 0.912, 0.5833, 0.912, 0.5839, 0.9123, 0.5839, 0.912, 0.5833, 0.912, 0.5833, 0.9123, 0.5827, 0.9126, 0.5827, 0.912, 0.5821, 0.912, 0.5821, 0.9126, 0.5833, 0.9123, 0.5833, 0.9126, 0.5827, 0.9126, 0.5821, 0.9126, 0.5815, 0.9126, 0.5815, 0.912, 0.5821, 0.912, 0.5827, 0.912, 0.5827, 0.912, 0.5827, 0.9114, 0.5827, 0.9111, 0.5821, 0.9111, 0.5821, 0.9114, 0.5815, 0.9114, 0.5815, 0.9111, 0.5809, 0.9111, 0.5809, 0.9132, 0.5851, 0.9132, 0.5851, 0.9111, 0.5845, 0.9111, 0.5845, 0.9114, 0.5839, 0.9114, 0.5839, 0.9111, 0.5833, 0.9111, 0.5833, 0.9114, 0.5833, 0.912, 0.5839, 0.912, 0.5845, 0.912, 0.5845, 0.9126, 0.5839, 0.9126, 0.5839, 0.9123, 0.585, 0.9191, 0.585, 0.9191, 0.5835, 0.9191, 0.5835, 0.9191, 0.5838, 0.9194, 0.5838, 0.9194, 0.5845, 0.9194, 0.5845, 0.9194, 0.5839, 0.9122, 0.5839, 0.9116, 0.5833, 0.9116, 0.5833, 0.9122, 0.5839, 0.9128, 0.5845, 0.9128, 0.5845, 0.9131, 0.5851, 0.9131, 0.5851, 0.911, 0.5809, 0.911, 0.5809, 0.9131, 0.5815, 0.9131, 0.5815, 0.9128, 0.5815, 0.9122, 0.5815, 0.9116, 0.5821, 0.9116, 0.5827, 0.9116, 0.5833, 0.9116, 0.5839, 0.9116, 0.5845, 0.9116, 0.5845, 0.9122, 0.5839, 0.9122, 0.5833, 0.9122, 0.5827, 0.9122, 0.5827, 0.9128, 0.5833, 0.9128, 0.5833, 0.9131, 0.5839, 0.9131, 0.5827, 0.9128, 0.5827, 0.9122, 0.5827, 0.9116, 0.5821, 0.9116, 0.5821, 0.9122, 0.5815, 0.9122, 0.5815, 0.9128, 0.5821, 0.9128, 0.5821, 0.9131, 0.5827, 0.9131, 0.5845, 0.9194, 0.5845, 0.9194, 0.5845, 0.9187, 0.5845, 0.9187, 0.5835, 0.9191, 0.5835, 0.9191, 0.585, 0.9191, 0.585, 0.9191, 0.5848, 0.9113, 0.5848, 0.9112, 0.585, 0.9112, 0.585, 0.9113, 0.8168, 0.7395, 0.8167, 0.7395, 0.8167, 0.7394, 0.8168, 0.7394, 0.585, 0.9116, 0.585, 0.9117, 0.5848, 0.9117, 0.5848, 0.9116, 0.5847, 0.9117, 0.5845, 0.9117, 0.5845, 0.9116, 0.5848, 0.9116, 0.5848, 0.9117, 0.5853, 0.9117, 0.585, 0.9117, 0.585, 0.9116, 0.5853, 0.9116, 0.5848, 0.9113, 0.5848, 0.9112, 0.585, 0.9112, 0.585, 0.9113, 0.8167, 0.7394, 0.8168, 0.7394, 0.8168, 0.7395, 0.8167, 0.7395, 0.5847, 0.9117, 0.5845, 0.9117, 0.5845, 0.9116, 0.5847, 0.9116, 0.5853, 0.9116, 0.5853, 0.9117, 0.5851, 0.9117, 0.5851, 0.9116, 0.5848, 0.9113, 0.5848, 0.9112, 0.585, 0.9112, 0.585, 0.9113, 0.8168, 0.7395, 0.8167, 0.7395, 0.8167, 0.7394, 0.8168, 0.7394, 0.585, 0.9116, 0.585, 0.9117, 0.5848, 0.9117, 0.5848, 0.9116, 0.5848, 0.9117, 0.5845, 0.9117, 0.5845, 0.9116, 0.5848, 0.9116, 0.5848, 0.9117, 0.5853, 0.9117, 0.5851, 0.9117, 0.585, 0.9117, 0.585, 0.9116, 0.5853, 0.9116, 0.5848, 0.9113, 0.5848, 0.9112, 0.585, 0.9112, 0.585, 0.9113, 0.8167, 0.7394, 0.8168, 0.7394, 0.8168, 0.7395, 0.8167, 0.7395, 0.5847, 0.9117, 0.5845, 0.9117, 0.5845, 0.9116, 0.5847, 0.9116, 0.5853, 0.9116, 0.5853, 0.9117, 0.5851, 0.9117, 0.5851, 0.9116, 0.5848, 0.9113, 0.5848, 0.9112, 0.585, 0.9112, 0.585, 0.9113, 0.8168, 0.7395, 0.8167, 0.7395, 0.8167, 0.7394, 0.8168, 0.7394, 0.585, 0.9116, 0.585, 0.9117, 0.5848, 0.9117, 0.5848, 0.9116, 0.5848, 0.9117, 0.5845, 0.9117, 0.5845, 0.9116, 0.5848, 0.9116, 0.5853, 0.9117, 0.585, 0.9117, 0.585, 0.9116, 0.5853, 0.9116, 0.5848, 0.9113, 0.5848, 0.9112, 0.585, 0.9112, 0.585, 0.9113, 0.8167, 0.7394, 0.8168, 0.7394, 0.8168, 0.7395, 0.8167, 0.7395, 0.5847, 0.9117, 0.5845, 0.9117, 0.5845, 0.9116, 0.5847, 0.9116, 0.5853, 0.9116, 0.5853, 0.9117, 0.5851, 0.9117, 0.5851, 0.9116, 0.585, 0.9111, 0.585, 0.9111, 0.5848, 0.9113, 0.5848, 0.9113, 0.5848, 0.9118, 0.5848, 0.9118, 0.585, 0.9116, 0.585, 0.9116, 0.8168, 0.7391, 0.8167, 0.7392, 0.8167, 0.7392, 0.8168, 0.7391, 0.5845, 0.9118, 0.5845, 0.9117, 0.5848, 0.9117, 0.5848, 0.9118, 0.585, 0.9118, 0.585, 0.9117, 0.5853, 0.9117, 0.5853, 0.9118, 0.585, 0.9111, 0.585, 0.9111, 0.5848, 0.9113, 0.5848, 0.9113, 0.8168, 0.7391, 0.8167, 0.7392, 0.8167, 0.7392, 0.8168, 0.7391, 0.5847, 0.9117, 0.5847, 0.9118, 0.5845, 0.9118, 0.5845, 0.9117, 0.5851, 0.9117, 0.5853, 0.9117, 0.5853, 0.9118, 0.5851, 0.9118, 0.585, 0.9111, 0.585, 0.9111, 0.5848, 0.9113, 0.5848, 0.9113, 0.5848, 0.9118, 0.5848, 0.9118, 0.585, 0.9116, 0.585, 0.9116, 0.8168, 0.7391, 0.8167, 0.7392, 0.8167, 0.7392, 0.8168, 0.7391, 0.5845, 0.9118, 0.5845, 0.9117, 0.5848, 0.9117, 0.5848, 0.9118, 0.585, 0.9118, 0.585, 0.9117, 0.5853, 0.9117, 0.5853, 0.9118, 0.585, 0.9111, 0.585, 0.9111, 0.5848, 0.9113, 0.5848, 0.9113, 0.8168, 0.7391, 0.8168, 0.7391, 0.8167, 0.7392, 0.8167, 0.7392, 0.5845, 0.9118, 0.5845, 0.9117, 0.5847, 0.9117, 0.5847, 0.9118, 0.5851, 0.9117, 0.5853, 0.9117, 0.5853, 0.9118, 0.5851, 0.9118, 0.585, 0.9111, 0.585, 0.9111, 0.5848, 0.9113, 0.5848, 0.9113, 0.5848, 0.9118, 0.5848, 0.9118, 0.585, 0.9116, 0.585, 0.9116, 0.8168, 0.7391, 0.8167, 0.7392, 0.8167, 0.7392, 0.8168, 0.7391, 0.5845, 0.9118, 0.5845, 0.9117, 0.5848, 0.9117, 0.5848, 0.9118, 0.585, 0.9118, 0.585, 0.9117, 0.5853, 0.9117, 0.5853, 0.9118, 0.585, 0.9111, 0.585, 0.9111, 0.5848, 0.9113, 0.5848, 0.9113, 0.8168, 0.7391, 0.8167, 0.7392, 0.8167, 0.7392, 0.8168, 0.7391, 0.5845, 0.9118, 0.5845, 0.9117, 0.5847, 0.9117, 0.5847, 0.9118, 0.5851, 0.9117, 0.5853, 0.9117, 0.5853, 0.9118, 0.5851, 0.9118, 0.5833, 0.9114, 0.5833, 0.912, 0.5827, 0.912, 0.5827, 0.9114, 0.5839, 0.9123, 0.5833, 0.9123, 0.5833, 0.912, 0.5839, 0.912, 0.5827, 0.9126, 0.5821, 0.9126, 0.5821, 0.912, 0.5827, 0.912, 0.5833, 0.9123, 0.5839, 0.9123, 0.5839, 0.9126, 0.5845, 0.9126, 0.5845, 0.912, 0.5839, 0.912, 0.5833, 0.912, 0.5833, 0.9114, 0.5833, 0.9111, 0.5839, 0.9111, 0.5839, 0.9114, 0.5845, 0.9114, 0.5845, 0.9111, 0.5851, 0.9111, 0.5851, 0.9132, 0.5809, 0.9132, 0.5809, 0.9111, 0.5815, 0.9111, 0.5815, 0.9114, 0.5821, 0.9114, 0.5821, 0.9111, 0.5827, 0.9111, 0.5827, 0.9114, 0.5827, 0.912, 0.5827, 0.912, 0.5821, 0.912, 0.5815, 0.912, 0.5815, 0.9126, 0.5821, 0.9126, 0.5827, 0.9126, 0.5833, 0.9126, 0.585, 0.9191, 0.5835, 0.9191, 0.5835, 0.9191, 0.585, 0.9191, 0.5838, 0.9194, 0.5845, 0.9194, 0.5845, 0.9194, 0.5838, 0.9194, 0.5839, 0.9122, 0.5833, 0.9122, 0.5833, 0.9116, 0.5839, 0.9116, 0.5839, 0.9128, 0.5839, 0.9131, 0.5833, 0.9131, 0.5833, 0.9128, 0.5827, 0.9128, 0.5827, 0.9122, 0.5833, 0.9122, 0.5839, 0.9122, 0.5845, 0.9122, 0.5845, 0.9116, 0.5839, 0.9116, 0.5833, 0.9116, 0.5827, 0.9116, 0.5821, 0.9116, 0.5815, 0.9116, 0.5815, 0.9122, 0.5815, 0.9128, 0.5815, 0.9131, 0.5809, 0.9131, 0.5809, 0.911, 0.5851, 0.911, 0.5851, 0.9131, 0.5845, 0.9131, 0.5845, 0.9128, 0.5827, 0.9128, 0.5827, 0.9131, 0.5821, 0.9131, 0.5821, 0.9128, 0.5815, 0.9128, 0.5815, 0.9122, 0.5821, 0.9122, 0.5821, 0.9116, 0.5827, 0.9116, 0.5827, 0.9122, 0.5845, 0.9194, 0.5845, 0.9187, 0.5845, 0.9187, 0.5845, 0.9194, 0.5835, 0.9191, 0.585, 0.9191, 0.585, 0.9191, 0.5835, 0.9191, 0.5848, 0.9113, 0.585, 0.9113, 0.585, 0.9112, 0.5848, 0.9112, 0.8168, 0.7395, 0.8168, 0.7394, 0.8167, 0.7394, 0.8167, 0.7395, 0.585, 0.9116, 0.5848, 0.9116, 0.5848, 0.9117, 0.585, 0.9117, 0.5847, 0.9117, 0.5848, 0.9117, 0.5848, 0.9116, 0.5845, 0.9116, 0.5845, 0.9117, 0.5853, 0.9117, 0.5853, 0.9116, 0.585, 0.9116, 0.585, 0.9117, 0.5848, 0.9113, 0.585, 0.9113, 0.585, 0.9112, 0.5848, 0.9112, 0.8167, 0.7394, 0.8167, 0.7395, 0.8168, 0.7395, 0.8168, 0.7394, 0.5847, 0.9117, 0.5847, 0.9116, 0.5845, 0.9116, 0.5845, 0.9117, 0.5853, 0.9116, 0.5851, 0.9116, 0.5851, 0.9117, 0.5853, 0.9117, 0.5848, 0.9113, 0.585, 0.9113, 0.585, 0.9112, 0.5848, 0.9112, 0.8168, 0.7395, 0.8168, 0.7394, 0.8167, 0.7394, 0.8167, 0.7395, 0.585, 0.9116, 0.5848, 0.9116, 0.5848, 0.9117, 0.585, 0.9117, 0.5848, 0.9117, 0.5848, 0.9117, 0.5848, 0.9116, 0.5845, 0.9116, 0.5845, 0.9117, 0.5853, 0.9117, 0.5853, 0.9116, 0.585, 0.9116, 0.585, 0.9117, 0.5851, 0.9117, 0.5848, 0.9113, 0.585, 0.9113, 0.585, 0.9112, 0.5848, 0.9112, 0.8167, 0.7394, 0.8167, 0.7395, 0.8168, 0.7395, 0.8168, 0.7394, 0.5847, 0.9117, 0.5847, 0.9116, 0.5845, 0.9116, 0.5845, 0.9117, 0.5853, 0.9116, 0.5851, 0.9116, 0.5851, 0.9117, 0.5853, 0.9117, 0.5848, 0.9113, 0.585, 0.9113, 0.585, 0.9112, 0.5848, 0.9112, 0.8168, 0.7395, 0.8168, 0.7394, 0.8167, 0.7394, 0.8167, 0.7395, 0.585, 0.9116, 0.5848, 0.9116, 0.5848, 0.9117, 0.585, 0.9117, 0.5848, 0.9117, 0.5848, 0.9116, 0.5845, 0.9116, 0.5845, 0.9117, 0.5853, 0.9117, 0.5853, 0.9116, 0.585, 0.9116, 0.585, 0.9117, 0.5848, 0.9113, 0.585, 0.9113, 0.585, 0.9112, 0.5848, 0.9112, 0.8167, 0.7394, 0.8167, 0.7395, 0.8168, 0.7395, 0.8168, 0.7394, 0.5847, 0.9117, 0.5847, 0.9116, 0.5845, 0.9116, 0.5845, 0.9117, 0.5853, 0.9116, 0.5851, 0.9116, 0.5851, 0.9117, 0.5853, 0.9117, 0.585, 0.9, 0.5848, 0.9003, 0.5848, 0.9003, 0.585, 0.9, 0.5848, 0.9007, 0.585, 0.9005, 0.585, 0.9005, 0.5848, 0.9007, 0.8168, 0.7391, 0.8168, 0.7391, 0.8167, 0.7392, 0.8167, 0.7392, 0.5845, 0.9007, 0.5848, 0.9007, 0.5848, 0.9006, 0.5845, 0.9006, 0.585, 0.9007, 0.5853, 0.9007, 0.5853, 0.9006, 0.585, 0.9006, 0.585, 0.9, 0.5848, 0.9003, 0.5848, 0.9003, 0.585, 0.9, 0.8168, 0.7391, 0.8168, 0.7391, 0.8167, 0.7392, 0.8167, 0.7392, 0.5847, 0.9006, 0.5845, 0.9006, 0.5845, 0.9007, 0.5847, 0.9007, 0.5851, 0.9006, 0.5851, 0.9007, 0.5853, 0.9007, 0.5853, 0.9006, 0.585, 0.9, 0.5848, 0.9003, 0.5848, 0.9003, 0.585, 0.9, 0.5848, 0.9007, 0.585, 0.9005, 0.585, 0.9005, 0.5848, 0.9007, 0.8168, 0.7391, 0.8168, 0.7391, 0.8167, 0.7392, 0.8167, 0.7392, 0.5845, 0.9007, 0.5848, 0.9007, 0.5848, 0.9006, 0.5845, 0.9006, 0.585, 0.9007, 0.5853, 0.9007, 0.5853, 0.9006, 0.585, 0.9006, 0.585, 0.9, 0.5848, 0.9003, 0.5848, 0.9003, 0.585, 0.9, 0.8168, 0.7391, 0.8167, 0.7392, 0.8167, 0.7392, 0.8168, 0.7391, 0.5845, 0.9007, 0.5847, 0.9007, 0.5847, 0.9006, 0.5845, 0.9006, 0.5851, 0.9006, 0.5851, 0.9007, 0.5853, 0.9007, 0.5853, 0.9006, 0.585, 0.9, 0.5848, 0.9003, 0.5848, 0.9003, 0.585, 0.9, 0.5848, 0.9007, 0.585, 0.9005, 0.585, 0.9005, 0.5848, 0.9007, 0.8168, 0.7391, 0.8168, 0.7391, 0.8167, 0.7392, 0.8167, 0.7392, 0.5845, 0.9007, 0.5848, 0.9007, 0.5848, 0.9006, 0.5845, 0.9006, 0.585, 0.9007, 0.5853, 0.9007, 0.5853, 0.9006, 0.585, 0.9006, 0.5838, 0.9062, 0.5835, 0.9064, 0.5835, 0.9064, 0.5838, 0.9062, 0.8168, 0.7391, 0.8168, 0.7391, 0.8167, 0.7392, 0.8167, 0.7392, 0.5833, 0.9069, 0.5834, 0.9069, 0.5834, 0.9068, 0.5833, 0.9068, 0.5839, 0.9068, 0.5839, 0.9069, 0.584, 0.9069, 0.584, 0.9068, 0.2107, 0.6857, 0.2107, 0.6858, 0.2106, 0.6858, 0.2107, 0.6858, 0.2107, 0.6857, 0.2107, 0.6858, 0.2106, 0.6858, 0.2107, 0.6858, 0.6147, 0.984, 0.6147, 0.984, 0.6147, 0.984, 0.6147, 0.984, 0.6147, 0.984, 0.6147, 0.984, 0.6147, 0.984, 0.6147, 0.984, 0.6147, 0.984, 0.6147, 0.984, 0.6147, 0.984, 0.6147, 0.984, 0.6147, 0.984, 0.6147, 0.984, 0.6147, 0.984, 0.6147, 0.984, 0.6147, 0.984, 0.6147, 0.984, 0.6147, 0.984, 0.6147, 0.984, 0.6147, 0.984, 0.6147, 0.984, 0.6147, 0.984, 0.6147, 0.984, 0.6147, 0.984, 0.6147, 0.984, 0.6147, 0.984, 0.6147, 0.984, 0.6147, 0.984, 0.6147, 0.984, 0.6147, 0.984, 0.6147, 0.984, 0.6147, 0.984, 0.6147, 0.984, 0.6147, 0.984, 0.6147, 0.984, 0.6147, 0.984, 0.6147, 0.984, 0.6147, 0.984, 0.6147, 0.984, 0.6147, 0.984, 0.6147, 0.984, 0.6147, 0.984, 0.6147, 0.984, 0.6147, 0.984, 0.6147, 0.984, 0.6147, 0.984, 0.6147, 0.984, 0.6147, 0.984, 0.6147, 0.984, 0.6147, 0.984, 0.6147, 0.984, 0.6147, 0.984, 0.6147, 0.984, 0.6147, 0.984, 0.6147, 0.984, 0.6147, 0.984, 0.6147, 0.984, 0.6147, 0.984, 0.6147, 0.984, 0.6147, 0.984, 0.6147, 0.984, 0.6147, 0.984, 0.6147, 0.984, 0.6147, 0.984, 0.6147, 0.984, 0.6147, 0.984, 0.6147, 0.984, 0.6147, 0.984, 0.6147, 0.984, 0.6147, 0.984, 0.6147, 0.984, 0.6147, 0.984, 0.6147, 0.984, 0.6147, 0.984, 0.6147, 0.984, 0.6147, 0.984, 0.6147, 0.984, 0.6147, 0.984, 0.6147, 0.984, 0.6147, 0.984, 0.6147, 0.984, 0.6147, 0.984, 0.6147, 0.984, 0.6147, 0.984, 0.6147, 0.984, 0.6147, 0.984, 0.6147, 0.984])
me_cube_002.materials.append(mat_texture)
me_cube_002.use_mirror_vertex_groups = False
me_cube_002.update()

# ---- objects
ob_building_1_base__blue = bpy.data.objects.new('Building_1_Base (Blue)', me_cube_002)

# ---- transforms, parenting, visibility, modifiers, constraints
ob_building_1_base__blue.location = (0.0, 0.0, 0.0)
ob_building_1_base__blue.scale = (1.0, 1.0, 0.1)
ob_building_1_base__blue.lock_rotations_4d = False
ob_building_1_base__blue.empty_display_type = 'ARROWS'
ob_building_1_base__blue.lineart.crease_threshold = 0.0

# ---- collection membership
col_collection.objects.link(ob_building_1_base__blue)

# ---- scene / render settings (as saved in the file)
scene.frame_start = 1; scene.frame_end = 250; scene.frame_set(1)
scene.render.engine = 'BLENDER_EEVEE_NEXT'
scene.cycles.sampling_pattern = 'TABULATED_SOBOL'
scene.cycles.use_light_tree = False
scene.view_settings.view_transform = 'Filmic'
bpy.context.view_layer.update()

# ---- added for rendering (the .blend has no active camera and no usable light): camera, sun
cam_auto = bpy.data.cameras.new('AutoCamera')
cam_auto.lens = 50.0
cam_auto.sensor_width = 36.0
cam_auto.clip_end = 1000.0
ob_auto_camera = bpy.data.objects.new('AutoCamera', cam_auto)
scene.collection.objects.link(ob_auto_camera)
ob_auto_camera.location = (3.05324, -3.66389, 3.29259)
ob_auto_camera.rotation_euler = (1.09748, -7.21219e-08, 0.694738)
scene.camera = ob_auto_camera
light_auto_sun = bpy.data.lights.new('AutoSun', 'SUN')
light_auto_sun.energy = 3.0
light_auto_sun.angle = 0.0523599
ob_auto_sun = bpy.data.objects.new('AutoSun', light_auto_sun)
scene.collection.objects.link(ob_auto_sun)
ob_auto_sun.rotation_euler = (0.872665, 0.174533, 0.523599)
bpy.context.view_layer.update()
